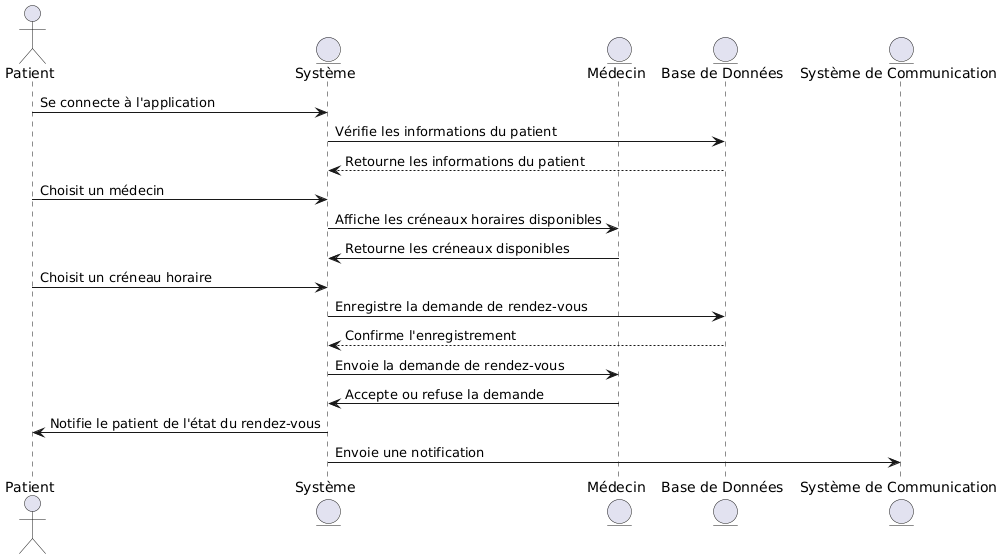

The diagram above was rendered by PlantUML. Its source (embedded in the PNG):
@startuml
actor Patient
entity "Système" as System
entity "Médecin" as Doctor
entity "Base de Données" as DB
entity "Système de Communication" as Communication

Patient -> System : Se connecte à l'application
System -> DB : Vérifie les informations du patient
DB --> System : Retourne les informations du patient
Patient -> System : Choisit un médecin
System -> Doctor : Affiche les créneaux horaires disponibles
Doctor -> System : Retourne les créneaux disponibles
Patient -> System : Choisit un créneau horaire
System -> DB : Enregistre la demande de rendez-vous
DB --> System : Confirme l'enregistrement
System -> Doctor : Envoie la demande de rendez-vous
Doctor -> System : Accepte ou refuse la demande
System -> Patient : Notifie le patient de l'état du rendez-vous
System -> Communication : Envoie une notification
@enduml